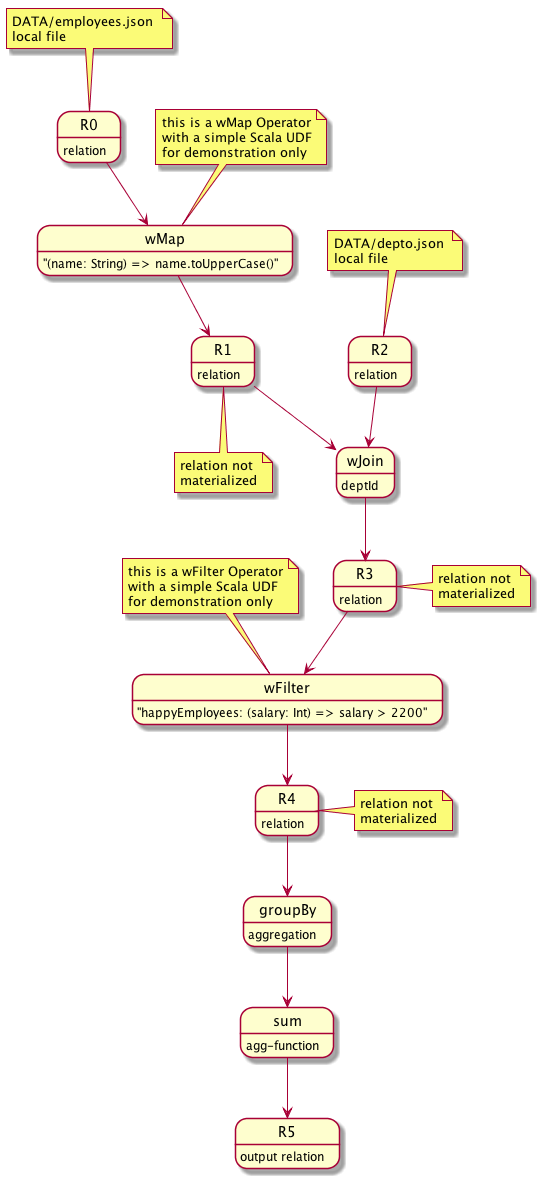

The diagram above was rendered by PlantUML. Its source (embedded in the PNG):
@startuml

R0 : relation
R0 --> wMap

note top of R0
  DATA/employees.json 
  local file
end note

wMap: "(name: String) => name.toUpperCase()"
wMap --> R1

note top of wMap
  this is a wMap Operator
  with a simple Scala UDF
  for demonstration only
end note

R1 : relation
R1  --> wJoin

note bottom of R1
  relation not
  materialized
end note

wJoin : deptId
R2 --> wJoin
R2 : relation

note top of R2
  DATA/depto.json 
  local file
end note

wJoin --> R3
R3 : relation
R3 --> wFilter

note right of R3
  relation not
  materialized
end note

wFilter : "happyEmployees: (salary: Int) => salary > 2200"
wFilter --> R4

note top of wFilter
  this is a wFilter Operator
  with a simple Scala UDF
  for demonstration only
end note

R4 : relation
R4 --> groupBy

note right of R4
  relation not
  materialized
end note

groupBy : aggregation
groupBy --> sum
sum : agg-function
sum --> R5
R5 : output relation

@enduml